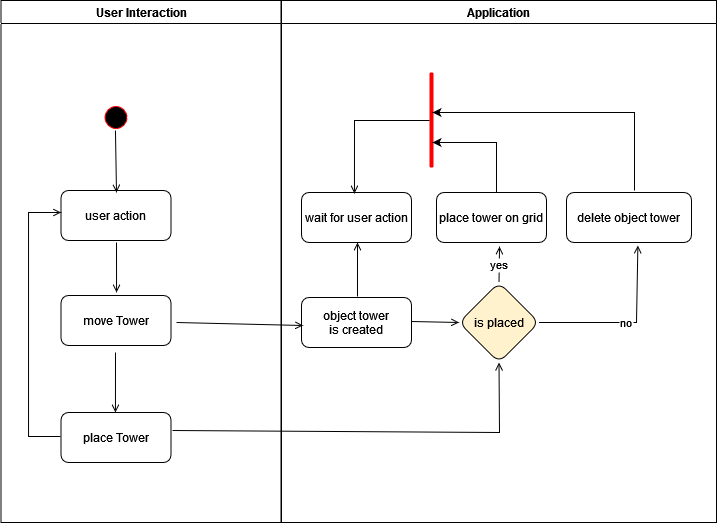

The diagram above was exported from draw.io. Its source (the exported page's mxGraphModel, read from the mxfile embedded in the PNG):
<mxGraphModel dx="1422" dy="752" grid="1" gridSize="10" guides="1" tooltips="1" connect="1" arrows="1" fold="1" page="1" pageScale="1" pageWidth="1169" pageHeight="826" background="none" math="0" shadow="0">
  <root>
    <mxCell id="0" />
    <mxCell id="1" parent="0" />
    <mxCell id="2" value="User Interaction" style="swimlane;whiteSpace=wrap;startSize=23;" parent="1" vertex="1">
      <mxGeometry x="164.5" y="128" width="280" height="522" as="geometry" />
    </mxCell>
    <mxCell id="5" value="" style="ellipse;shape=startState;fillColor=#000000;strokeColor=#FF0000;" parent="2" vertex="1">
      <mxGeometry x="100" y="102" width="30" height="30" as="geometry" />
    </mxCell>
    <mxCell id="8" value="user action" style="rounded=1;" parent="2" vertex="1">
      <mxGeometry x="60" y="190" width="110" height="50" as="geometry" />
    </mxCell>
    <mxCell id="9" value="" style="endArrow=open;strokeColor=#000000;endFill=1;rounded=0;exitX=0.495;exitY=1;exitDx=0;exitDy=0;exitPerimeter=0;" parent="2" edge="1">
      <mxGeometry relative="1" as="geometry">
        <mxPoint x="114.45000000000005" y="130" as="sourcePoint" />
        <mxPoint x="115.5" y="192" as="targetPoint" />
      </mxGeometry>
    </mxCell>
    <mxCell id="10" value="move Tower" style="rounded=1;" parent="2" vertex="1">
      <mxGeometry x="60" y="295" width="110" height="50" as="geometry" />
    </mxCell>
    <mxCell id="11" value="" style="endArrow=open;strokeColor=#000000;endFill=1;rounded=0;entryX=0.505;entryY=-0.06;entryDx=0;entryDy=0;entryPerimeter=0;" parent="2" target="10" edge="1">
      <mxGeometry relative="1" as="geometry">
        <mxPoint x="115.5" y="242" as="sourcePoint" />
      </mxGeometry>
    </mxCell>
    <mxCell id="12" value="" style="edgeStyle=elbowEdgeStyle;elbow=horizontal;strokeColor=#000000;endArrow=open;endFill=1;rounded=0;entryX=-0.014;entryY=0.52;entryDx=0;entryDy=0;entryPerimeter=0;exitX=-0.005;exitY=0.48;exitDx=0;exitDy=0;exitPerimeter=0;" parent="2" source="8-fKe3UbQDmeVlYO9F5Y-46" edge="1">
      <mxGeometry width="100" height="100" relative="1" as="geometry">
        <mxPoint x="55.5" y="322" as="sourcePoint" />
        <mxPoint x="60.000000000000036" y="212" as="targetPoint" />
        <Array as="points">
          <mxPoint x="27.54" y="318" />
        </Array>
      </mxGeometry>
    </mxCell>
    <mxCell id="8-fKe3UbQDmeVlYO9F5Y-46" value="place Tower" style="rounded=1;" vertex="1" parent="2">
      <mxGeometry x="60" y="412" width="110" height="50" as="geometry" />
    </mxCell>
    <mxCell id="8-fKe3UbQDmeVlYO9F5Y-47" value="" style="endArrow=open;strokeColor=#000000;endFill=1;rounded=0;entryX=0.495;entryY=0;entryDx=0;entryDy=0;entryPerimeter=0;" edge="1" parent="2" target="8-fKe3UbQDmeVlYO9F5Y-46">
      <mxGeometry relative="1" as="geometry">
        <mxPoint x="114.5" y="352" as="sourcePoint" />
        <mxPoint x="114.54999999999995" y="402" as="targetPoint" />
      </mxGeometry>
    </mxCell>
    <mxCell id="3" value="Application" style="swimlane;whiteSpace=wrap" parent="1" vertex="1">
      <mxGeometry x="445" y="128" width="435" height="522" as="geometry" />
    </mxCell>
    <mxCell id="16" value="delete object tower" style="rounded=1;" parent="3" vertex="1">
      <mxGeometry x="285" y="192" width="125" height="50" as="geometry" />
    </mxCell>
    <mxCell id="18" value="object tower &#10;is created" style="rounded=1;strokeColor=#000000;" parent="3" vertex="1">
      <mxGeometry x="20" y="297" width="110" height="50" as="geometry" />
    </mxCell>
    <mxCell id="24" value="" style="endArrow=open;strokeColor=#000000;endFill=1;rounded=0;exitX=0.509;exitY=-0.02;exitDx=0;exitDy=0;exitPerimeter=0;" parent="3" source="18" edge="1">
      <mxGeometry relative="1" as="geometry">
        <mxPoint x="76" y="242" as="targetPoint" />
      </mxGeometry>
    </mxCell>
    <mxCell id="30" value="place tower on grid" style="rounded=1;strokeColor=#000000;" parent="3" vertex="1">
      <mxGeometry x="155" y="192" width="110" height="50" as="geometry" />
    </mxCell>
    <mxCell id="8-fKe3UbQDmeVlYO9F5Y-49" value="is placed" style="rhombus;whiteSpace=wrap;html=1;rounded=1;fillColor=#fff2cc;strokeColor=#000000;" vertex="1" parent="3">
      <mxGeometry x="177.5" y="282" width="80" height="80" as="geometry" />
    </mxCell>
    <mxCell id="8-fKe3UbQDmeVlYO9F5Y-51" value="" style="endArrow=open;strokeColor=#000000;endFill=1;rounded=0;entryX=0;entryY=0.5;entryDx=0;entryDy=0;exitX=1;exitY=0.48;exitDx=0;exitDy=0;exitPerimeter=0;" edge="1" parent="3" source="18" target="8-fKe3UbQDmeVlYO9F5Y-49">
      <mxGeometry relative="1" as="geometry">
        <mxPoint x="74.5" y="372" as="sourcePoint" />
        <mxPoint x="74.54999999999995" y="424" as="targetPoint" />
      </mxGeometry>
    </mxCell>
    <mxCell id="8-fKe3UbQDmeVlYO9F5Y-53" value="wait for user action" style="rounded=1;strokeColor=#000000;" vertex="1" parent="3">
      <mxGeometry x="20" y="192" width="110" height="50" as="geometry" />
    </mxCell>
    <mxCell id="8-fKe3UbQDmeVlYO9F5Y-55" value="no" style="endArrow=open;strokeColor=#000000;endFill=1;rounded=0;exitX=1;exitY=0.5;exitDx=0;exitDy=0;entryX=0.491;entryY=1.06;entryDx=0;entryDy=0;entryPerimeter=0;" edge="1" parent="3" source="8-fKe3UbQDmeVlYO9F5Y-49">
      <mxGeometry relative="1" as="geometry">
        <mxPoint x="265" y="326.5" as="sourcePoint" />
        <mxPoint x="356.375" y="245" as="targetPoint" />
        <Array as="points">
          <mxPoint x="355" y="322" />
        </Array>
      </mxGeometry>
    </mxCell>
    <mxCell id="8-fKe3UbQDmeVlYO9F5Y-56" value="yes" style="endArrow=open;strokeColor=#000000;endFill=1;rounded=0;exitX=0.5;exitY=0;exitDx=0;exitDy=0;entryX=0.573;entryY=1.08;entryDx=0;entryDy=0;entryPerimeter=0;" edge="1" parent="3" source="8-fKe3UbQDmeVlYO9F5Y-49" target="30">
      <mxGeometry relative="1" as="geometry">
        <mxPoint x="225" y="287" as="sourcePoint" />
        <mxPoint x="285" y="288.5" as="targetPoint" />
      </mxGeometry>
    </mxCell>
    <mxCell id="8-fKe3UbQDmeVlYO9F5Y-74" value="" style="line;strokeWidth=4;direction=north;html=1;perimeter=backbonePerimeter;points=[];outlineConnect=0;rounded=1;strokeColor=#FF0000;" vertex="1" parent="3">
      <mxGeometry x="145" y="72" width="10" height="95" as="geometry" />
    </mxCell>
    <mxCell id="8-fKe3UbQDmeVlYO9F5Y-77" value="" style="edgeStyle=elbowEdgeStyle;elbow=vertical;endArrow=classic;html=1;rounded=0;fillColor=#f8cecc;strokeColor=#000000;" edge="1" parent="3" target="8-fKe3UbQDmeVlYO9F5Y-74">
      <mxGeometry width="50" height="50" relative="1" as="geometry">
        <mxPoint x="215" y="192" as="sourcePoint" />
        <mxPoint x="265" y="142" as="targetPoint" />
        <Array as="points">
          <mxPoint x="185" y="142" />
          <mxPoint x="235" y="162" />
        </Array>
      </mxGeometry>
    </mxCell>
    <mxCell id="8-fKe3UbQDmeVlYO9F5Y-78" value="" style="edgeStyle=elbowEdgeStyle;elbow=vertical;endArrow=classic;html=1;rounded=0;fillColor=#f8cecc;strokeColor=#000000;exitX=0.464;exitY=-0.04;exitDx=0;exitDy=0;exitPerimeter=0;" edge="1" parent="3" target="8-fKe3UbQDmeVlYO9F5Y-74">
      <mxGeometry width="50" height="50" relative="1" as="geometry">
        <mxPoint x="353" y="190" as="sourcePoint" />
        <mxPoint x="295" y="126" as="targetPoint" />
        <Array as="points">
          <mxPoint x="275" y="112" />
          <mxPoint x="295" y="162" />
        </Array>
      </mxGeometry>
    </mxCell>
    <mxCell id="20" value="" style="endArrow=open;strokeColor=#000000;endFill=1;rounded=0;entryX=0.014;entryY=0.56;entryDx=0;entryDy=0;entryPerimeter=0;" parent="1" target="18" edge="1">
      <mxGeometry relative="1" as="geometry">
        <mxPoint x="340" y="450" as="sourcePoint" />
      </mxGeometry>
    </mxCell>
    <mxCell id="17" value="" style="endArrow=open;strokeColor=#000000;endFill=1;rounded=0;entryX=-0.017;entryY=0.017;entryDx=0;entryDy=0;entryPerimeter=0;" parent="1" source="8-fKe3UbQDmeVlYO9F5Y-74" edge="1">
      <mxGeometry relative="1" as="geometry">
        <mxPoint x="518" y="260" as="sourcePoint" />
        <mxPoint x="517.96" y="321.02" as="targetPoint" />
        <Array as="points">
          <mxPoint x="518" y="248" />
        </Array>
      </mxGeometry>
    </mxCell>
    <mxCell id="8-fKe3UbQDmeVlYO9F5Y-48" value="" style="endArrow=open;strokeColor=#000000;endFill=1;rounded=0;entryX=0.5;entryY=1;entryDx=0;entryDy=0;exitX=1.014;exitY=0.36;exitDx=0;exitDy=0;exitPerimeter=0;" edge="1" parent="1" source="8-fKe3UbQDmeVlYO9F5Y-46" target="8-fKe3UbQDmeVlYO9F5Y-49">
      <mxGeometry relative="1" as="geometry">
        <mxPoint x="334.5" y="554.5" as="sourcePoint" />
        <mxPoint x="460.53999999999996" y="555.5" as="targetPoint" />
        <Array as="points">
          <mxPoint x="663" y="560" />
        </Array>
      </mxGeometry>
    </mxCell>
  </root>
</mxGraphModel>